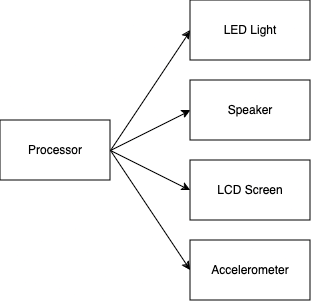

The diagram above was exported from draw.io. Its source (the exported page's mxGraphModel, read from the mxfile embedded in the PNG):
<mxGraphModel dx="1026" dy="688" grid="1" gridSize="10" guides="1" tooltips="1" connect="1" arrows="1" fold="1" page="1" pageScale="1" pageWidth="850" pageHeight="1100" math="0" shadow="0">
  <root>
    <mxCell id="0" />
    <mxCell id="1" parent="0" />
    <mxCell id="PMjntOJ2iMu8XhNOXtOR-1" value="&lt;div&gt;Processor&lt;/div&gt;" style="rounded=0;whiteSpace=wrap;html=1;" vertex="1" parent="1">
      <mxGeometry x="170" y="280" width="110" height="60" as="geometry" />
    </mxCell>
    <mxCell id="PMjntOJ2iMu8XhNOXtOR-2" value="Accelerometer" style="rounded=0;whiteSpace=wrap;html=1;" vertex="1" parent="1">
      <mxGeometry x="360" y="400" width="120" height="60" as="geometry" />
    </mxCell>
    <mxCell id="PMjntOJ2iMu8XhNOXtOR-3" value="LCD Screen" style="rounded=0;whiteSpace=wrap;html=1;" vertex="1" parent="1">
      <mxGeometry x="360" y="320" width="120" height="60" as="geometry" />
    </mxCell>
    <mxCell id="PMjntOJ2iMu8XhNOXtOR-4" value="Speaker" style="rounded=0;whiteSpace=wrap;html=1;" vertex="1" parent="1">
      <mxGeometry x="360" y="240" width="120" height="60" as="geometry" />
    </mxCell>
    <mxCell id="PMjntOJ2iMu8XhNOXtOR-5" value="LED Light" style="rounded=0;whiteSpace=wrap;html=1;" vertex="1" parent="1">
      <mxGeometry x="360" y="160" width="120" height="60" as="geometry" />
    </mxCell>
    <mxCell id="PMjntOJ2iMu8XhNOXtOR-10" value="" style="endArrow=classic;html=1;rounded=0;exitX=1;exitY=0.5;exitDx=0;exitDy=0;entryX=0;entryY=0.5;entryDx=0;entryDy=0;" edge="1" parent="1" source="PMjntOJ2iMu8XhNOXtOR-1" target="PMjntOJ2iMu8XhNOXtOR-3">
      <mxGeometry width="50" height="50" relative="1" as="geometry">
        <mxPoint x="400" y="390" as="sourcePoint" />
        <mxPoint x="450" y="340" as="targetPoint" />
      </mxGeometry>
    </mxCell>
    <mxCell id="PMjntOJ2iMu8XhNOXtOR-11" value="" style="endArrow=classic;html=1;rounded=0;exitX=1;exitY=0.5;exitDx=0;exitDy=0;entryX=0;entryY=0.5;entryDx=0;entryDy=0;" edge="1" parent="1" source="PMjntOJ2iMu8XhNOXtOR-1" target="PMjntOJ2iMu8XhNOXtOR-2">
      <mxGeometry width="50" height="50" relative="1" as="geometry">
        <mxPoint x="400" y="390" as="sourcePoint" />
        <mxPoint x="450" y="340" as="targetPoint" />
      </mxGeometry>
    </mxCell>
    <mxCell id="PMjntOJ2iMu8XhNOXtOR-12" value="" style="endArrow=classic;html=1;rounded=0;entryX=0;entryY=0.5;entryDx=0;entryDy=0;" edge="1" parent="1" target="PMjntOJ2iMu8XhNOXtOR-4">
      <mxGeometry width="50" height="50" relative="1" as="geometry">
        <mxPoint x="280" y="310" as="sourcePoint" />
        <mxPoint x="370" y="360" as="targetPoint" />
      </mxGeometry>
    </mxCell>
    <mxCell id="PMjntOJ2iMu8XhNOXtOR-13" value="" style="endArrow=classic;html=1;rounded=0;entryX=0;entryY=0.5;entryDx=0;entryDy=0;" edge="1" parent="1" target="PMjntOJ2iMu8XhNOXtOR-5">
      <mxGeometry width="50" height="50" relative="1" as="geometry">
        <mxPoint x="280" y="310" as="sourcePoint" />
        <mxPoint x="370" y="280" as="targetPoint" />
      </mxGeometry>
    </mxCell>
  </root>
</mxGraphModel>